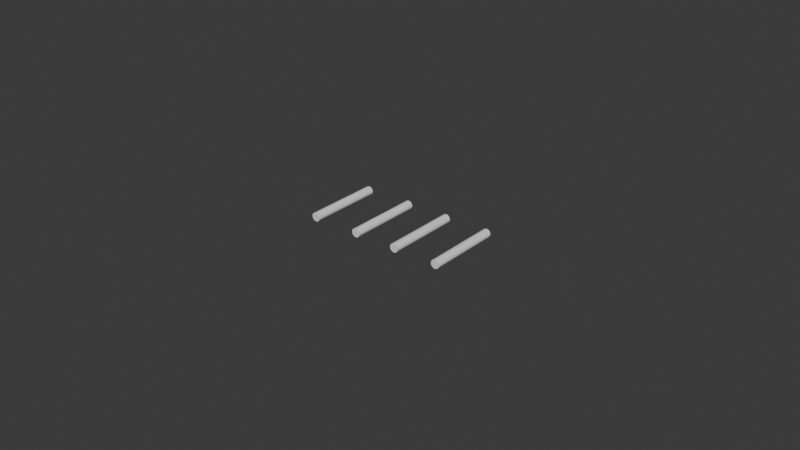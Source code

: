 # Source: Chassis-front5A.blend  (saved by Blender 4.0.36; exported with 4.5.12 LTS)
import bpy
from mathutils import Matrix  # noqa: F401  (used for matrix-valued properties, if any)

bpy.ops.wm.read_factory_settings(use_empty=True)
scene = bpy.context.scene
scene.name = 'Scene'

# ---- collections
col_collection = bpy.data.collections.new('Collection'); scene.collection.children.link(col_collection)

# ---- world
world_world = bpy.data.worlds.new('World'); scene.world = world_world
world_world.use_nodes = True; world_world.node_tree.nodes.clear()
_N = world_world.node_tree.nodes; _L = world_world.node_tree.links
n0 = _N.new('ShaderNodeOutputWorld'); n0.name = 'World Output'; n0.location = (300, 300)
n1 = _N.new('ShaderNodeBackground'); n1.name = 'Background'; n1.location = (10, 300)
n1.inputs[0].default_value = (0.05088, 0.05088, 0.05088, 1.0)
_L.new(n1.outputs[0], n0.inputs[0])
n0.is_active_output = True
world_world.color = (0.05088, 0.05088, 0.05088)
world_world.use_sun_shadow = False
world_world.sun_shadow_jitter_overblur = 0.0

# ---- meshes
me_cylinder_001 = bpy.data.meshes.new('Cylinder.001')
me_cylinder_001.from_pydata([(1.54e-10, 0.01, -0.01), (0.001951, 0.009808, -0.01), (1.54e-10, 0.01, 0.01), (-0.001951, 0.009808, -0.01), (-0.003827, 0.009239, -0.01), (-0.001951, 0.009808, 0.01), (-0.003827, 0.009239, 0.01), (-0.005556, 0.008315, 0.01), (-0.007071, 0.007071, 0.01), (-0.005556, 0.008315, -0.01), (-0.007071, 0.007071, -0.01), (-0.008315, 0.005556, -0.01), (-0.009239, 0.003827, -0.01), (-0.008315, 0.005556, 0.01), (-0.009239, 0.003827, 0.01), (-0.009808, 0.001951, 0.01), (-0.01, 2.98e-08, 0.01), (-0.009808, 0.001951, -0.01), (-0.01, 2.98e-08, -0.01), (-0.009808, -0.001951, -0.01), (-0.009239, -0.003827, -0.01), (-0.009808, -0.001951, 0.01), (-0.009239, -0.003827, 0.01), (-0.008315, -0.005556, 0.01), (-0.007071, -0.007071, 0.01), (-0.008315, -0.005556, -0.01), (-0.007071, -0.007071, -0.01), (-0.005556, -0.008315, -0.01), (-0.003827, -0.009239, -0.01), (-0.005556, -0.008315, 0.01), (-0.003827, -0.009239, 0.01), (-0.001951, -0.009808, 0.01), (1.54e-10, -0.01, 0.01), (-0.001951, -0.009808, -0.01), (1.54e-10, -0.01, -0.01), (0.001951, -0.009808, -0.01), (0.003827, -0.009239, -0.01), (0.001951, -0.009808, 0.01), (0.003827, -0.009239, 0.01), (0.005556, -0.008315, 0.01), (0.007071, -0.007071, 0.01), (0.005556, -0.008315, -0.01), (0.007071, -0.007071, -0.01), (0.008315, -0.005556, -0.01), (0.009239, -0.003827, -0.01), (0.008315, -0.005556, 0.01), (0.009239, -0.003827, 0.01), (0.009808, -0.001951, 0.01), (0.01, 2.98e-08, 0.01), (0.009808, -0.001951, -0.01), (0.01, 2.98e-08, -0.01), (0.009808, 0.001951, -0.01), (0.009239, 0.003827, -0.01), (0.009808, 0.001951, 0.01), (0.009239, 0.003827, 0.01), (0.008315, 0.005556, 0.01), (0.007071, 0.007071, 0.01), (0.008315, 0.005556, -0.01), (0.007071, 0.007071, -0.01), (0.005556, 0.008315, -0.01), (0.003827, 0.009239, -0.01), (0.005556, 0.008315, 0.01), (0.003827, 0.009239, 0.01), (0.001951, 0.009808, 0.01)], [], [(0, 1, 60, 59, 58, 57, 52, 51, 50, 49, 44, 43, 42, 41, 36, 35, 34, 33, 28, 27, 26, 25, 20, 19, 18, 17, 12, 11, 10, 9, 4, 3), (0, 2, 63, 1), (3, 5, 2, 0), (4, 6, 5, 3), (63, 2, 5, 6, 7, 8, 13, 14, 15, 16, 21, 22, 23, 24, 29, 30, 31, 32, 37, 38, 39, 40, 45, 46, 47, 48, 53, 54, 55, 56, 61, 62), (9, 7, 6, 4), (10, 8, 7, 9), (11, 13, 8, 10), (12, 14, 13, 11), (17, 15, 14, 12), (18, 16, 15, 17), (19, 21, 16, 18), (20, 22, 21, 19), (25, 23, 22, 20), (26, 24, 23, 25), (27, 29, 24, 26), (28, 30, 29, 27), (33, 31, 30, 28), (34, 32, 31, 33), (35, 37, 32, 34), (36, 38, 37, 35), (41, 39, 38, 36), (42, 40, 39, 41), (43, 45, 40, 42), (44, 46, 45, 43), (49, 47, 46, 44), (50, 48, 47, 49), (51, 53, 48, 50), (52, 54, 53, 51), (57, 55, 54, 52), (58, 56, 55, 57), (59, 61, 56, 58), (60, 62, 61, 59), (1, 63, 62, 60)])
_uv = me_cylinder_001.uv_layers.new(name='UVMap')
_uv.uv.foreach_set('vector', [0.75, 0.49, 0.7968, 0.4854, 0.8418, 0.4717, 0.8833, 0.4496, 0.9197, 0.4197, 0.9496, 0.3833, 0.9717, 0.3418, 0.9854, 0.2968, 0.99, 0.25, 0.9854, 0.2032, 0.9717, 0.1582, 0.9496, 0.1167, 0.9197, 0.08029, 0.8833, 0.05045, 0.8418, 0.02827, 0.7968, 0.01461, 0.75, 0.01, 0.7032, 0.01461, 0.6582, 0.02827, 0.6167, 0.05045, 0.5803, 0.08029, 0.5504, 0.1167, 0.5283, 0.1582, 0.5146, 0.2032, 0.51, 0.25, 0.5146, 0.2968, 0.5283, 0.3418, 0.5504, 0.3833, 0.5803, 0.4197, 0.6167, 0.4496, 0.6582, 0.4717, 0.7032, 0.4854, 1.0, 0.5, 1.0, 1.0, 0.9688, 1.0, 0.9688, 0.5, 0.03125, 0.5, 0.03125, 1.0, 0.0, 1.0, 0.0, 0.5, 0.0625, 0.5, 0.0625, 1.0, 0.03125, 1.0, 0.03125, 0.5, 0.2968, 0.4854, 0.25, 0.49, 0.2032, 0.4854, 0.1582, 0.4717, 0.1167, 0.4496, 0.08029, 0.4197, 0.05045, 0.3833, 0.02827, 0.3418, 0.01461, 0.2968, 0.01, 0.25, 0.01461, 0.2032, 0.02827, 0.1582, 0.05045, 0.1167, 0.08029, 0.08029, 0.1167, 0.05045, 0.1582, 0.02827, 0.2032, 0.01461, 0.25, 0.01, 0.2968, 0.01461, 0.3418, 0.02827, 0.3833, 0.05045, 0.4197, 0.08029, 0.4496, 0.1167, 0.4717, 0.1582, 0.4854, 0.2032, 0.49, 0.25, 0.4854, 0.2968, 0.4717, 0.3418, 0.4496, 0.3833, 0.4197, 0.4197, 0.3833, 0.4496, 0.3418, 0.4717, 0.09375, 0.5, 0.09375, 1.0, 0.0625, 1.0, 0.0625, 0.5, 0.125, 0.5, 0.125, 1.0, 0.09375, 1.0, 0.09375, 0.5, 0.1562, 0.5, 0.1562, 1.0, 0.125, 1.0, 0.125, 0.5, 0.1875, 0.5, 0.1875, 1.0, 0.1562, 1.0, 0.1562, 0.5, 0.2188, 0.5, 0.2188, 1.0, 0.1875, 1.0, 0.1875, 0.5, 0.25, 0.5, 0.25, 1.0, 0.2188, 1.0, 0.2188, 0.5, 0.2812, 0.5, 0.2812, 1.0, 0.25, 1.0, 0.25, 0.5, 0.3125, 0.5, 0.3125, 1.0, 0.2812, 1.0, 0.2812, 0.5, 0.3438, 0.5, 0.3438, 1.0, 0.3125, 1.0, 0.3125, 0.5, 0.375, 0.5, 0.375, 1.0, 0.3438, 1.0, 0.3438, 0.5, 0.4062, 0.5, 0.4062, 1.0, 0.375, 1.0, 0.375, 0.5, 0.4375, 0.5, 0.4375, 1.0, 0.4062, 1.0, 0.4062, 0.5, 0.4688, 0.5, 0.4688, 1.0, 0.4375, 1.0, 0.4375, 0.5, 0.5, 0.5, 0.5, 1.0, 0.4688, 1.0, 0.4688, 0.5, 0.5312, 0.5, 0.5312, 1.0, 0.5, 1.0, 0.5, 0.5, 0.5625, 0.5, 0.5625, 1.0, 0.5312, 1.0, 0.5312, 0.5, 0.5938, 0.5, 0.5938, 1.0, 0.5625, 1.0, 0.5625, 0.5, 0.625, 0.5, 0.625, 1.0, 0.5938, 1.0, 0.5938, 0.5, 0.6562, 0.5, 0.6562, 1.0, 0.625, 1.0, 0.625, 0.5, 0.6875, 0.5, 0.6875, 1.0, 0.6562, 1.0, 0.6562, 0.5, 0.7188, 0.5, 0.7188, 1.0, 0.6875, 1.0, 0.6875, 0.5, 0.75, 0.5, 0.75, 1.0, 0.7188, 1.0, 0.7188, 0.5, 0.7812, 0.5, 0.7812, 1.0, 0.75, 1.0, 0.75, 0.5, 0.8125, 0.5, 0.8125, 1.0, 0.7812, 1.0, 0.7812, 0.5, 0.8438, 0.5, 0.8438, 1.0, 0.8125, 1.0, 0.8125, 0.5, 0.875, 0.5, 0.875, 1.0, 0.8438, 1.0, 0.8438, 0.5, 0.9062, 0.5, 0.9062, 1.0, 0.875, 1.0, 0.875, 0.5, 0.9375, 0.5, 0.9375, 1.0, 0.9062, 1.0, 0.9062, 0.5, 0.9688, 0.5, 0.9688, 1.0, 0.9375, 1.0, 0.9375, 0.5])
me_cylinder_001.update()
me_cylinder_002 = bpy.data.meshes.new('Cylinder.002')
me_cylinder_002.from_pydata([(1.54e-10, 0.01, -0.01), (0.001951, 0.009808, -0.01), (1.54e-10, 0.01, 0.01), (-0.001951, 0.009808, -0.01), (-0.003827, 0.009239, -0.01), (-0.001951, 0.009808, 0.01), (-0.003827, 0.009239, 0.01), (-0.005556, 0.008315, 0.01), (-0.007071, 0.007071, 0.01), (-0.005556, 0.008315, -0.01), (-0.007071, 0.007071, -0.01), (-0.008315, 0.005556, -0.01), (-0.009239, 0.003827, -0.01), (-0.008315, 0.005556, 0.01), (-0.009239, 0.003827, 0.01), (-0.009808, 0.001951, 0.01), (-0.01, 2.98e-08, 0.01), (-0.009808, 0.001951, -0.01), (-0.01, 2.98e-08, -0.01), (-0.009808, -0.001951, -0.01), (-0.009239, -0.003827, -0.01), (-0.009808, -0.001951, 0.01), (-0.009239, -0.003827, 0.01), (-0.008315, -0.005556, 0.01), (-0.007071, -0.007071, 0.01), (-0.008315, -0.005556, -0.01), (-0.007071, -0.007071, -0.01), (-0.005556, -0.008315, -0.01), (-0.003827, -0.009239, -0.01), (-0.005556, -0.008315, 0.01), (-0.003827, -0.009239, 0.01), (-0.001951, -0.009808, 0.01), (1.54e-10, -0.01, 0.01), (-0.001951, -0.009808, -0.01), (1.54e-10, -0.01, -0.01), (0.001951, -0.009808, -0.01), (0.003827, -0.009239, -0.01), (0.001951, -0.009808, 0.01), (0.003827, -0.009239, 0.01), (0.005556, -0.008315, 0.01), (0.007071, -0.007071, 0.01), (0.005556, -0.008315, -0.01), (0.007071, -0.007071, -0.01), (0.008315, -0.005556, -0.01), (0.009239, -0.003827, -0.01), (0.008315, -0.005556, 0.01), (0.009239, -0.003827, 0.01), (0.009808, -0.001951, 0.01), (0.01, 2.98e-08, 0.01), (0.009808, -0.001951, -0.01), (0.01, 2.98e-08, -0.01), (0.009808, 0.001951, -0.01), (0.009239, 0.003827, -0.01), (0.009808, 0.001951, 0.01), (0.009239, 0.003827, 0.01), (0.008315, 0.005556, 0.01), (0.007071, 0.007071, 0.01), (0.008315, 0.005556, -0.01), (0.007071, 0.007071, -0.01), (0.005556, 0.008315, -0.01), (0.003827, 0.009239, -0.01), (0.005556, 0.008315, 0.01), (0.003827, 0.009239, 0.01), (0.001951, 0.009808, 0.01)], [], [(0, 1, 60, 59, 58, 57, 52, 51, 50, 49, 44, 43, 42, 41, 36, 35, 34, 33, 28, 27, 26, 25, 20, 19, 18, 17, 12, 11, 10, 9, 4, 3), (0, 2, 63, 1), (3, 5, 2, 0), (4, 6, 5, 3), (63, 2, 5, 6, 7, 8, 13, 14, 15, 16, 21, 22, 23, 24, 29, 30, 31, 32, 37, 38, 39, 40, 45, 46, 47, 48, 53, 54, 55, 56, 61, 62), (9, 7, 6, 4), (10, 8, 7, 9), (11, 13, 8, 10), (12, 14, 13, 11), (17, 15, 14, 12), (18, 16, 15, 17), (19, 21, 16, 18), (20, 22, 21, 19), (25, 23, 22, 20), (26, 24, 23, 25), (27, 29, 24, 26), (28, 30, 29, 27), (33, 31, 30, 28), (34, 32, 31, 33), (35, 37, 32, 34), (36, 38, 37, 35), (41, 39, 38, 36), (42, 40, 39, 41), (43, 45, 40, 42), (44, 46, 45, 43), (49, 47, 46, 44), (50, 48, 47, 49), (51, 53, 48, 50), (52, 54, 53, 51), (57, 55, 54, 52), (58, 56, 55, 57), (59, 61, 56, 58), (60, 62, 61, 59), (1, 63, 62, 60)])
_uv = me_cylinder_002.uv_layers.new(name='UVMap')
_uv.uv.foreach_set('vector', [0.75, 0.49, 0.7968, 0.4854, 0.8418, 0.4717, 0.8833, 0.4496, 0.9197, 0.4197, 0.9496, 0.3833, 0.9717, 0.3418, 0.9854, 0.2968, 0.99, 0.25, 0.9854, 0.2032, 0.9717, 0.1582, 0.9496, 0.1167, 0.9197, 0.08029, 0.8833, 0.05045, 0.8418, 0.02827, 0.7968, 0.01461, 0.75, 0.01, 0.7032, 0.01461, 0.6582, 0.02827, 0.6167, 0.05045, 0.5803, 0.08029, 0.5504, 0.1167, 0.5283, 0.1582, 0.5146, 0.2032, 0.51, 0.25, 0.5146, 0.2968, 0.5283, 0.3418, 0.5504, 0.3833, 0.5803, 0.4197, 0.6167, 0.4496, 0.6582, 0.4717, 0.7032, 0.4854, 1.0, 0.5, 1.0, 1.0, 0.9688, 1.0, 0.9688, 0.5, 0.03125, 0.5, 0.03125, 1.0, 0.0, 1.0, 0.0, 0.5, 0.0625, 0.5, 0.0625, 1.0, 0.03125, 1.0, 0.03125, 0.5, 0.2968, 0.4854, 0.25, 0.49, 0.2032, 0.4854, 0.1582, 0.4717, 0.1167, 0.4496, 0.08029, 0.4197, 0.05045, 0.3833, 0.02827, 0.3418, 0.01461, 0.2968, 0.01, 0.25, 0.01461, 0.2032, 0.02827, 0.1582, 0.05045, 0.1167, 0.08029, 0.08029, 0.1167, 0.05045, 0.1582, 0.02827, 0.2032, 0.01461, 0.25, 0.01, 0.2968, 0.01461, 0.3418, 0.02827, 0.3833, 0.05045, 0.4197, 0.08029, 0.4496, 0.1167, 0.4717, 0.1582, 0.4854, 0.2032, 0.49, 0.25, 0.4854, 0.2968, 0.4717, 0.3418, 0.4496, 0.3833, 0.4197, 0.4197, 0.3833, 0.4496, 0.3418, 0.4717, 0.09375, 0.5, 0.09375, 1.0, 0.0625, 1.0, 0.0625, 0.5, 0.125, 0.5, 0.125, 1.0, 0.09375, 1.0, 0.09375, 0.5, 0.1562, 0.5, 0.1562, 1.0, 0.125, 1.0, 0.125, 0.5, 0.1875, 0.5, 0.1875, 1.0, 0.1562, 1.0, 0.1562, 0.5, 0.2188, 0.5, 0.2188, 1.0, 0.1875, 1.0, 0.1875, 0.5, 0.25, 0.5, 0.25, 1.0, 0.2188, 1.0, 0.2188, 0.5, 0.2812, 0.5, 0.2812, 1.0, 0.25, 1.0, 0.25, 0.5, 0.3125, 0.5, 0.3125, 1.0, 0.2812, 1.0, 0.2812, 0.5, 0.3438, 0.5, 0.3438, 1.0, 0.3125, 1.0, 0.3125, 0.5, 0.375, 0.5, 0.375, 1.0, 0.3438, 1.0, 0.3438, 0.5, 0.4062, 0.5, 0.4062, 1.0, 0.375, 1.0, 0.375, 0.5, 0.4375, 0.5, 0.4375, 1.0, 0.4062, 1.0, 0.4062, 0.5, 0.4688, 0.5, 0.4688, 1.0, 0.4375, 1.0, 0.4375, 0.5, 0.5, 0.5, 0.5, 1.0, 0.4688, 1.0, 0.4688, 0.5, 0.5312, 0.5, 0.5312, 1.0, 0.5, 1.0, 0.5, 0.5, 0.5625, 0.5, 0.5625, 1.0, 0.5312, 1.0, 0.5312, 0.5, 0.5938, 0.5, 0.5938, 1.0, 0.5625, 1.0, 0.5625, 0.5, 0.625, 0.5, 0.625, 1.0, 0.5938, 1.0, 0.5938, 0.5, 0.6562, 0.5, 0.6562, 1.0, 0.625, 1.0, 0.625, 0.5, 0.6875, 0.5, 0.6875, 1.0, 0.6562, 1.0, 0.6562, 0.5, 0.7188, 0.5, 0.7188, 1.0, 0.6875, 1.0, 0.6875, 0.5, 0.75, 0.5, 0.75, 1.0, 0.7188, 1.0, 0.7188, 0.5, 0.7812, 0.5, 0.7812, 1.0, 0.75, 1.0, 0.75, 0.5, 0.8125, 0.5, 0.8125, 1.0, 0.7812, 1.0, 0.7812, 0.5, 0.8438, 0.5, 0.8438, 1.0, 0.8125, 1.0, 0.8125, 0.5, 0.875, 0.5, 0.875, 1.0, 0.8438, 1.0, 0.8438, 0.5, 0.9062, 0.5, 0.9062, 1.0, 0.875, 1.0, 0.875, 0.5, 0.9375, 0.5, 0.9375, 1.0, 0.9062, 1.0, 0.9062, 0.5, 0.9688, 0.5, 0.9688, 1.0, 0.9375, 1.0, 0.9375, 0.5])
me_cylinder_002.update()
me_cylinder_003 = bpy.data.meshes.new('Cylinder.003')
me_cylinder_003.from_pydata([(1.54e-10, 0.01, -0.01), (0.001951, 0.009808, -0.01), (1.54e-10, 0.01, 0.01), (-0.001951, 0.009808, -0.01), (-0.003827, 0.009239, -0.01), (-0.001951, 0.009808, 0.01), (-0.003827, 0.009239, 0.01), (-0.005556, 0.008315, 0.01), (-0.007071, 0.007071, 0.01), (-0.005556, 0.008315, -0.01), (-0.007071, 0.007071, -0.01), (-0.008315, 0.005556, -0.01), (-0.009239, 0.003827, -0.01), (-0.008315, 0.005556, 0.01), (-0.009239, 0.003827, 0.01), (-0.009808, 0.001951, 0.01), (-0.01, 2.98e-08, 0.01), (-0.009808, 0.001951, -0.01), (-0.01, 2.98e-08, -0.01), (-0.009808, -0.001951, -0.01), (-0.009239, -0.003827, -0.01), (-0.009808, -0.001951, 0.01), (-0.009239, -0.003827, 0.01), (-0.008315, -0.005556, 0.01), (-0.007071, -0.007071, 0.01), (-0.008315, -0.005556, -0.01), (-0.007071, -0.007071, -0.01), (-0.005556, -0.008315, -0.01), (-0.003827, -0.009239, -0.01), (-0.005556, -0.008315, 0.01), (-0.003827, -0.009239, 0.01), (-0.001951, -0.009808, 0.01), (1.54e-10, -0.01, 0.01), (-0.001951, -0.009808, -0.01), (1.54e-10, -0.01, -0.01), (0.001951, -0.009808, -0.01), (0.003827, -0.009239, -0.01), (0.001951, -0.009808, 0.01), (0.003827, -0.009239, 0.01), (0.005556, -0.008315, 0.01), (0.007071, -0.007071, 0.01), (0.005556, -0.008315, -0.01), (0.007071, -0.007071, -0.01), (0.008315, -0.005556, -0.01), (0.009239, -0.003827, -0.01), (0.008315, -0.005556, 0.01), (0.009239, -0.003827, 0.01), (0.009808, -0.001951, 0.01), (0.01, 2.98e-08, 0.01), (0.009808, -0.001951, -0.01), (0.01, 2.98e-08, -0.01), (0.009808, 0.001951, -0.01), (0.009239, 0.003827, -0.01), (0.009808, 0.001951, 0.01), (0.009239, 0.003827, 0.01), (0.008315, 0.005556, 0.01), (0.007071, 0.007071, 0.01), (0.008315, 0.005556, -0.01), (0.007071, 0.007071, -0.01), (0.005556, 0.008315, -0.01), (0.003827, 0.009239, -0.01), (0.005556, 0.008315, 0.01), (0.003827, 0.009239, 0.01), (0.001951, 0.009808, 0.01)], [], [(0, 1, 60, 59, 58, 57, 52, 51, 50, 49, 44, 43, 42, 41, 36, 35, 34, 33, 28, 27, 26, 25, 20, 19, 18, 17, 12, 11, 10, 9, 4, 3), (0, 2, 63, 1), (3, 5, 2, 0), (4, 6, 5, 3), (63, 2, 5, 6, 7, 8, 13, 14, 15, 16, 21, 22, 23, 24, 29, 30, 31, 32, 37, 38, 39, 40, 45, 46, 47, 48, 53, 54, 55, 56, 61, 62), (9, 7, 6, 4), (10, 8, 7, 9), (11, 13, 8, 10), (12, 14, 13, 11), (17, 15, 14, 12), (18, 16, 15, 17), (19, 21, 16, 18), (20, 22, 21, 19), (25, 23, 22, 20), (26, 24, 23, 25), (27, 29, 24, 26), (28, 30, 29, 27), (33, 31, 30, 28), (34, 32, 31, 33), (35, 37, 32, 34), (36, 38, 37, 35), (41, 39, 38, 36), (42, 40, 39, 41), (43, 45, 40, 42), (44, 46, 45, 43), (49, 47, 46, 44), (50, 48, 47, 49), (51, 53, 48, 50), (52, 54, 53, 51), (57, 55, 54, 52), (58, 56, 55, 57), (59, 61, 56, 58), (60, 62, 61, 59), (1, 63, 62, 60)])
_uv = me_cylinder_003.uv_layers.new(name='UVMap')
_uv.uv.foreach_set('vector', [0.75, 0.49, 0.7968, 0.4854, 0.8418, 0.4717, 0.8833, 0.4496, 0.9197, 0.4197, 0.9496, 0.3833, 0.9717, 0.3418, 0.9854, 0.2968, 0.99, 0.25, 0.9854, 0.2032, 0.9717, 0.1582, 0.9496, 0.1167, 0.9197, 0.08029, 0.8833, 0.05045, 0.8418, 0.02827, 0.7968, 0.01461, 0.75, 0.01, 0.7032, 0.01461, 0.6582, 0.02827, 0.6167, 0.05045, 0.5803, 0.08029, 0.5504, 0.1167, 0.5283, 0.1582, 0.5146, 0.2032, 0.51, 0.25, 0.5146, 0.2968, 0.5283, 0.3418, 0.5504, 0.3833, 0.5803, 0.4197, 0.6167, 0.4496, 0.6582, 0.4717, 0.7032, 0.4854, 1.0, 0.5, 1.0, 1.0, 0.9688, 1.0, 0.9688, 0.5, 0.03125, 0.5, 0.03125, 1.0, 0.0, 1.0, 0.0, 0.5, 0.0625, 0.5, 0.0625, 1.0, 0.03125, 1.0, 0.03125, 0.5, 0.2968, 0.4854, 0.25, 0.49, 0.2032, 0.4854, 0.1582, 0.4717, 0.1167, 0.4496, 0.08029, 0.4197, 0.05045, 0.3833, 0.02827, 0.3418, 0.01461, 0.2968, 0.01, 0.25, 0.01461, 0.2032, 0.02827, 0.1582, 0.05045, 0.1167, 0.08029, 0.08029, 0.1167, 0.05045, 0.1582, 0.02827, 0.2032, 0.01461, 0.25, 0.01, 0.2968, 0.01461, 0.3418, 0.02827, 0.3833, 0.05045, 0.4197, 0.08029, 0.4496, 0.1167, 0.4717, 0.1582, 0.4854, 0.2032, 0.49, 0.25, 0.4854, 0.2968, 0.4717, 0.3418, 0.4496, 0.3833, 0.4197, 0.4197, 0.3833, 0.4496, 0.3418, 0.4717, 0.09375, 0.5, 0.09375, 1.0, 0.0625, 1.0, 0.0625, 0.5, 0.125, 0.5, 0.125, 1.0, 0.09375, 1.0, 0.09375, 0.5, 0.1562, 0.5, 0.1562, 1.0, 0.125, 1.0, 0.125, 0.5, 0.1875, 0.5, 0.1875, 1.0, 0.1562, 1.0, 0.1562, 0.5, 0.2188, 0.5, 0.2188, 1.0, 0.1875, 1.0, 0.1875, 0.5, 0.25, 0.5, 0.25, 1.0, 0.2188, 1.0, 0.2188, 0.5, 0.2812, 0.5, 0.2812, 1.0, 0.25, 1.0, 0.25, 0.5, 0.3125, 0.5, 0.3125, 1.0, 0.2812, 1.0, 0.2812, 0.5, 0.3438, 0.5, 0.3438, 1.0, 0.3125, 1.0, 0.3125, 0.5, 0.375, 0.5, 0.375, 1.0, 0.3438, 1.0, 0.3438, 0.5, 0.4062, 0.5, 0.4062, 1.0, 0.375, 1.0, 0.375, 0.5, 0.4375, 0.5, 0.4375, 1.0, 0.4062, 1.0, 0.4062, 0.5, 0.4688, 0.5, 0.4688, 1.0, 0.4375, 1.0, 0.4375, 0.5, 0.5, 0.5, 0.5, 1.0, 0.4688, 1.0, 0.4688, 0.5, 0.5312, 0.5, 0.5312, 1.0, 0.5, 1.0, 0.5, 0.5, 0.5625, 0.5, 0.5625, 1.0, 0.5312, 1.0, 0.5312, 0.5, 0.5938, 0.5, 0.5938, 1.0, 0.5625, 1.0, 0.5625, 0.5, 0.625, 0.5, 0.625, 1.0, 0.5938, 1.0, 0.5938, 0.5, 0.6562, 0.5, 0.6562, 1.0, 0.625, 1.0, 0.625, 0.5, 0.6875, 0.5, 0.6875, 1.0, 0.6562, 1.0, 0.6562, 0.5, 0.7188, 0.5, 0.7188, 1.0, 0.6875, 1.0, 0.6875, 0.5, 0.75, 0.5, 0.75, 1.0, 0.7188, 1.0, 0.7188, 0.5, 0.7812, 0.5, 0.7812, 1.0, 0.75, 1.0, 0.75, 0.5, 0.8125, 0.5, 0.8125, 1.0, 0.7812, 1.0, 0.7812, 0.5, 0.8438, 0.5, 0.8438, 1.0, 0.8125, 1.0, 0.8125, 0.5, 0.875, 0.5, 0.875, 1.0, 0.8438, 1.0, 0.8438, 0.5, 0.9062, 0.5, 0.9062, 1.0, 0.875, 1.0, 0.875, 0.5, 0.9375, 0.5, 0.9375, 1.0, 0.9062, 1.0, 0.9062, 0.5, 0.9688, 0.5, 0.9688, 1.0, 0.9375, 1.0, 0.9375, 0.5])
me_cylinder_003.update()
me_cylinder_004 = bpy.data.meshes.new('Cylinder.004')
me_cylinder_004.from_pydata([(1.54e-10, 0.01, -0.01), (0.001951, 0.009808, -0.01), (1.54e-10, 0.01, 0.01), (-0.001951, 0.009808, -0.01), (-0.003827, 0.009239, -0.01), (-0.001951, 0.009808, 0.01), (-0.003827, 0.009239, 0.01), (-0.005556, 0.008315, 0.01), (-0.007071, 0.007071, 0.01), (-0.005556, 0.008315, -0.01), (-0.007071, 0.007071, -0.01), (-0.008315, 0.005556, -0.01), (-0.009239, 0.003827, -0.01), (-0.008315, 0.005556, 0.01), (-0.009239, 0.003827, 0.01), (-0.009808, 0.001951, 0.01), (-0.01, 2.98e-08, 0.01), (-0.009808, 0.001951, -0.01), (-0.01, 2.98e-08, -0.01), (-0.009808, -0.001951, -0.01), (-0.009239, -0.003827, -0.01), (-0.009808, -0.001951, 0.01), (-0.009239, -0.003827, 0.01), (-0.008315, -0.005556, 0.01), (-0.007071, -0.007071, 0.01), (-0.008315, -0.005556, -0.01), (-0.007071, -0.007071, -0.01), (-0.005556, -0.008315, -0.01), (-0.003827, -0.009239, -0.01), (-0.005556, -0.008315, 0.01), (-0.003827, -0.009239, 0.01), (-0.001951, -0.009808, 0.01), (1.54e-10, -0.01, 0.01), (-0.001951, -0.009808, -0.01), (1.54e-10, -0.01, -0.01), (0.001951, -0.009808, -0.01), (0.003827, -0.009239, -0.01), (0.001951, -0.009808, 0.01), (0.003827, -0.009239, 0.01), (0.005556, -0.008315, 0.01), (0.007071, -0.007071, 0.01), (0.005556, -0.008315, -0.01), (0.007071, -0.007071, -0.01), (0.008315, -0.005556, -0.01), (0.009239, -0.003827, -0.01), (0.008315, -0.005556, 0.01), (0.009239, -0.003827, 0.01), (0.009808, -0.001951, 0.01), (0.01, 2.98e-08, 0.01), (0.009808, -0.001951, -0.01), (0.01, 2.98e-08, -0.01), (0.009808, 0.001951, -0.01), (0.009239, 0.003827, -0.01), (0.009808, 0.001951, 0.01), (0.009239, 0.003827, 0.01), (0.008315, 0.005556, 0.01), (0.007071, 0.007071, 0.01), (0.008315, 0.005556, -0.01), (0.007071, 0.007071, -0.01), (0.005556, 0.008315, -0.01), (0.003827, 0.009239, -0.01), (0.005556, 0.008315, 0.01), (0.003827, 0.009239, 0.01), (0.001951, 0.009808, 0.01)], [], [(0, 1, 60, 59, 58, 57, 52, 51, 50, 49, 44, 43, 42, 41, 36, 35, 34, 33, 28, 27, 26, 25, 20, 19, 18, 17, 12, 11, 10, 9, 4, 3), (0, 2, 63, 1), (3, 5, 2, 0), (4, 6, 5, 3), (63, 2, 5, 6, 7, 8, 13, 14, 15, 16, 21, 22, 23, 24, 29, 30, 31, 32, 37, 38, 39, 40, 45, 46, 47, 48, 53, 54, 55, 56, 61, 62), (9, 7, 6, 4), (10, 8, 7, 9), (11, 13, 8, 10), (12, 14, 13, 11), (17, 15, 14, 12), (18, 16, 15, 17), (19, 21, 16, 18), (20, 22, 21, 19), (25, 23, 22, 20), (26, 24, 23, 25), (27, 29, 24, 26), (28, 30, 29, 27), (33, 31, 30, 28), (34, 32, 31, 33), (35, 37, 32, 34), (36, 38, 37, 35), (41, 39, 38, 36), (42, 40, 39, 41), (43, 45, 40, 42), (44, 46, 45, 43), (49, 47, 46, 44), (50, 48, 47, 49), (51, 53, 48, 50), (52, 54, 53, 51), (57, 55, 54, 52), (58, 56, 55, 57), (59, 61, 56, 58), (60, 62, 61, 59), (1, 63, 62, 60)])
_uv = me_cylinder_004.uv_layers.new(name='UVMap')
_uv.uv.foreach_set('vector', [0.75, 0.49, 0.7968, 0.4854, 0.8418, 0.4717, 0.8833, 0.4496, 0.9197, 0.4197, 0.9496, 0.3833, 0.9717, 0.3418, 0.9854, 0.2968, 0.99, 0.25, 0.9854, 0.2032, 0.9717, 0.1582, 0.9496, 0.1167, 0.9197, 0.08029, 0.8833, 0.05045, 0.8418, 0.02827, 0.7968, 0.01461, 0.75, 0.01, 0.7032, 0.01461, 0.6582, 0.02827, 0.6167, 0.05045, 0.5803, 0.08029, 0.5504, 0.1167, 0.5283, 0.1582, 0.5146, 0.2032, 0.51, 0.25, 0.5146, 0.2968, 0.5283, 0.3418, 0.5504, 0.3833, 0.5803, 0.4197, 0.6167, 0.4496, 0.6582, 0.4717, 0.7032, 0.4854, 1.0, 0.5, 1.0, 1.0, 0.9688, 1.0, 0.9688, 0.5, 0.03125, 0.5, 0.03125, 1.0, 0.0, 1.0, 0.0, 0.5, 0.0625, 0.5, 0.0625, 1.0, 0.03125, 1.0, 0.03125, 0.5, 0.2968, 0.4854, 0.25, 0.49, 0.2032, 0.4854, 0.1582, 0.4717, 0.1167, 0.4496, 0.08029, 0.4197, 0.05045, 0.3833, 0.02827, 0.3418, 0.01461, 0.2968, 0.01, 0.25, 0.01461, 0.2032, 0.02827, 0.1582, 0.05045, 0.1167, 0.08029, 0.08029, 0.1167, 0.05045, 0.1582, 0.02827, 0.2032, 0.01461, 0.25, 0.01, 0.2968, 0.01461, 0.3418, 0.02827, 0.3833, 0.05045, 0.4197, 0.08029, 0.4496, 0.1167, 0.4717, 0.1582, 0.4854, 0.2032, 0.49, 0.25, 0.4854, 0.2968, 0.4717, 0.3418, 0.4496, 0.3833, 0.4197, 0.4197, 0.3833, 0.4496, 0.3418, 0.4717, 0.09375, 0.5, 0.09375, 1.0, 0.0625, 1.0, 0.0625, 0.5, 0.125, 0.5, 0.125, 1.0, 0.09375, 1.0, 0.09375, 0.5, 0.1562, 0.5, 0.1562, 1.0, 0.125, 1.0, 0.125, 0.5, 0.1875, 0.5, 0.1875, 1.0, 0.1562, 1.0, 0.1562, 0.5, 0.2188, 0.5, 0.2188, 1.0, 0.1875, 1.0, 0.1875, 0.5, 0.25, 0.5, 0.25, 1.0, 0.2188, 1.0, 0.2188, 0.5, 0.2812, 0.5, 0.2812, 1.0, 0.25, 1.0, 0.25, 0.5, 0.3125, 0.5, 0.3125, 1.0, 0.2812, 1.0, 0.2812, 0.5, 0.3438, 0.5, 0.3438, 1.0, 0.3125, 1.0, 0.3125, 0.5, 0.375, 0.5, 0.375, 1.0, 0.3438, 1.0, 0.3438, 0.5, 0.4062, 0.5, 0.4062, 1.0, 0.375, 1.0, 0.375, 0.5, 0.4375, 0.5, 0.4375, 1.0, 0.4062, 1.0, 0.4062, 0.5, 0.4688, 0.5, 0.4688, 1.0, 0.4375, 1.0, 0.4375, 0.5, 0.5, 0.5, 0.5, 1.0, 0.4688, 1.0, 0.4688, 0.5, 0.5312, 0.5, 0.5312, 1.0, 0.5, 1.0, 0.5, 0.5, 0.5625, 0.5, 0.5625, 1.0, 0.5312, 1.0, 0.5312, 0.5, 0.5938, 0.5, 0.5938, 1.0, 0.5625, 1.0, 0.5625, 0.5, 0.625, 0.5, 0.625, 1.0, 0.5938, 1.0, 0.5938, 0.5, 0.6562, 0.5, 0.6562, 1.0, 0.625, 1.0, 0.625, 0.5, 0.6875, 0.5, 0.6875, 1.0, 0.6562, 1.0, 0.6562, 0.5, 0.7188, 0.5, 0.7188, 1.0, 0.6875, 1.0, 0.6875, 0.5, 0.75, 0.5, 0.75, 1.0, 0.7188, 1.0, 0.7188, 0.5, 0.7812, 0.5, 0.7812, 1.0, 0.75, 1.0, 0.75, 0.5, 0.8125, 0.5, 0.8125, 1.0, 0.7812, 1.0, 0.7812, 0.5, 0.8438, 0.5, 0.8438, 1.0, 0.8125, 1.0, 0.8125, 0.5, 0.875, 0.5, 0.875, 1.0, 0.8438, 1.0, 0.8438, 0.5, 0.9062, 0.5, 0.9062, 1.0, 0.875, 1.0, 0.875, 0.5, 0.9375, 0.5, 0.9375, 1.0, 0.9062, 1.0, 0.9062, 0.5, 0.9688, 0.5, 0.9688, 1.0, 0.9375, 1.0, 0.9375, 0.5])
me_cylinder_004.update()

# ---- objects
ob_cylinder_002 = bpy.data.objects.new('Cylinder.002', me_cylinder_001)
ob_cylinder_001 = bpy.data.objects.new('Cylinder.001', me_cylinder_002)
ob_cylinder_003 = bpy.data.objects.new('Cylinder.003', me_cylinder_003)
ob_cylinder_004 = bpy.data.objects.new('Cylinder.004', me_cylinder_004)

# ---- transforms, parenting, visibility, modifiers, constraints
ob_cylinder_002.location = (0.0, 0.0, 0.0015)
ob_cylinder_002.rotation_euler = (1.571, -1.571, 0.0)
ob_cylinder_002.scale = (-0.14, -0.14, -1.2)
ob_cylinder_001.location = (0.01432, 0.0, 0.0015)
ob_cylinder_001.rotation_euler = (1.571, -1.571, 0.0)
ob_cylinder_001.scale = (-0.14, -0.14, -1.2)
ob_cylinder_003.location = (-0.01584, 0.0, 0.0015)
ob_cylinder_003.rotation_euler = (1.571, -1.571, 0.0)
ob_cylinder_003.scale = (-0.14, -0.14, -1.2)
ob_cylinder_004.location = (0.02898, 0.0, 0.0015)
ob_cylinder_004.rotation_euler = (1.571, -1.571, 0.0)
ob_cylinder_004.scale = (-0.14, -0.14, -1.2)

# ---- collection membership
col_collection.objects.link(ob_cylinder_002)
col_collection.objects.link(ob_cylinder_001)
col_collection.objects.link(ob_cylinder_003)
col_collection.objects.link(ob_cylinder_004)

# ---- scene / render settings (as saved in the file)
scene.frame_start = 1; scene.frame_end = 250; scene.frame_set(1)
scene.render.engine = 'BLENDER_EEVEE_NEXT'
scene.cycles.sampling_pattern = 'TABULATED_SOBOL'
bpy.context.view_layer.update()

# ---- added for rendering (the .blend has no active camera and no usable light): camera, sun
cam_auto = bpy.data.cameras.new('AutoCamera')
cam_auto.lens = 50.0
cam_auto.sensor_width = 36.0
cam_auto.clip_end = 1000.0
ob_auto_camera = bpy.data.objects.new('AutoCamera', cam_auto)
scene.collection.objects.link(ob_auto_camera)
ob_auto_camera.location = (0.191618, -0.222054, 0.149536)
ob_auto_camera.rotation_euler = (1.09748, -7.21219e-08, 0.694738)
scene.camera = ob_auto_camera
light_auto_sun = bpy.data.lights.new('AutoSun', 'SUN')
light_auto_sun.energy = 3.0
light_auto_sun.angle = 0.0523599
ob_auto_sun = bpy.data.objects.new('AutoSun', light_auto_sun)
scene.collection.objects.link(ob_auto_sun)
ob_auto_sun.rotation_euler = (0.872665, 0.174533, 0.523599)
bpy.context.view_layer.update()
